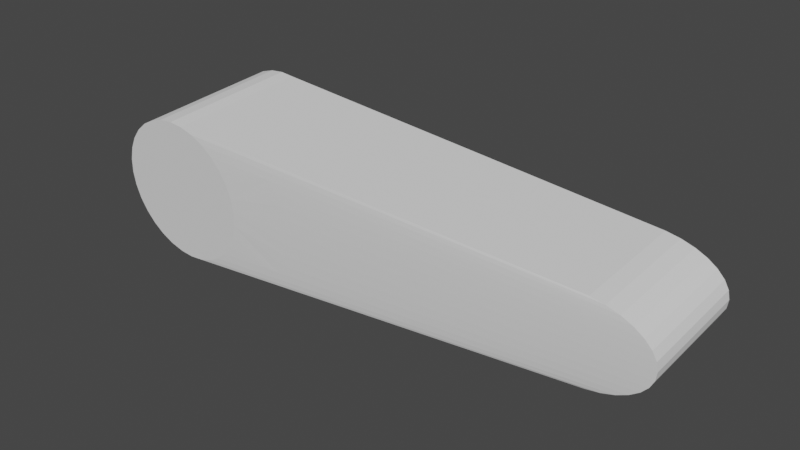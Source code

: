 # Source: paddle.blend  (saved by Blender 2.93.21; exported with 4.5.12 LTS)
import bpy
from mathutils import Matrix  # noqa: F401  (used for matrix-valued properties, if any)

bpy.ops.wm.read_factory_settings(use_empty=True)
scene = bpy.context.scene
scene.name = 'Scene'

# ---- collections
col_collection = bpy.data.collections.new('Collection'); scene.collection.children.link(col_collection)

# ---- world
world_world = bpy.data.worlds.new('World'); scene.world = world_world
world_world.use_nodes = True; world_world.node_tree.nodes.clear()
_N = world_world.node_tree.nodes; _L = world_world.node_tree.links
n0 = _N.new('ShaderNodeOutputWorld'); n0.name = 'World Output'; n0.location = (300, 300)
n1 = _N.new('ShaderNodeBackground'); n1.name = 'Background'; n1.location = (10, 300)
n1.inputs[0].default_value = (0.05088, 0.05088, 0.05088, 1.0)
_L.new(n1.outputs[0], n0.inputs[0])
n0.is_active_output = True
world_world.color = (0.05088, 0.05088, 0.05088)
world_world.use_sun_shadow = False
world_world.sun_shadow_jitter_overblur = 0.0

# ---- meshes
me_cylinder = bpy.data.meshes.new('Cylinder')
me_cylinder.from_pydata([(-0.03495, 1.272, -1.324), (-0.03495, 1.272, 1.22), (0.2132, 1.247, -1.324), (0.2132, 1.247, 1.22), (0.4518, 1.175, -1.324), (0.4518, 1.175, 1.22), (0.6717, 1.058, -1.324), (0.6717, 1.058, 1.22), (0.8644, 0.8994, -1.324), (0.8644, 0.8994, 1.22), (1.023, 0.7066, -1.324), (1.023, 0.7066, 1.22), (1.14, 0.4867, -1.324), (1.14, 0.4867, 1.22), (1.213, 0.2481, -1.324), (1.213, 0.2481, 1.22), (1.237, -5.17e-08, -1.324), (1.237, -5.17e-08, 1.22), (1.213, -0.2481, -1.324), (1.213, -0.2481, 1.22), (1.14, -0.4867, -1.324), (1.14, -0.4867, 1.22), (1.023, -0.7066, -1.324), (1.023, -0.7066, 1.22), (0.8644, -0.8994, -1.324), (0.8644, -0.8994, 1.22), (0.6717, -1.058, -1.324), (0.6717, -1.058, 1.22), (0.4518, -1.175, -1.324), (0.4518, -1.175, 1.22), (0.2132, -1.247, -1.324), (0.2132, -1.247, 1.22), (-0.03495, -1.272, -1.324), (-0.03495, -1.272, 1.22), (-0.2831, -1.247, -1.324), (-0.2831, -1.247, 1.22), (-0.5217, -1.175, -1.324), (-0.5217, -1.175, 1.22), (-0.7416, -1.058, -1.324), (-0.7416, -1.058, 1.22), (-0.9343, -0.8994, -1.324), (-0.9343, -0.8994, 1.22), (-1.092, -0.7066, -1.324), (-1.092, -0.7066, 1.22), (-1.21, -0.4867, -1.324), (-1.21, -0.4867, 1.22), (-1.282, -0.2481, -1.324), (-1.282, -0.2481, 1.22), (-1.307, 1.907e-08, -1.324), (-1.307, 1.907e-08, 1.22), (-1.282, 0.2481, -1.324), (-1.282, 0.2481, 1.22), (-1.21, 0.4867, -1.324), (-1.21, 0.4867, 1.22), (-1.092, 0.7066, -1.324), (-1.092, 0.7066, 1.22), (-0.9343, 0.8994, -1.324), (-0.9343, 0.8994, 1.22), (-0.7416, 1.058, -1.324), (-0.7416, 1.058, 1.22), (-0.5217, 1.175, -1.324), (-0.5217, 1.175, 1.22), (-0.2831, 1.247, -1.324), (-0.2831, 1.247, 1.22), (0.2132, 1.247, 1.22), (0.4518, 1.175, 1.22), (0.6717, 1.058, 1.22), (0.8644, 0.8994, 1.22), (1.023, 0.7066, 1.22), (1.14, 0.4867, 1.22), (1.213, 0.2481, 1.22), (1.237, -5.17e-08, 1.22), (1.213, -0.2481, 1.22), (1.14, -0.4867, 1.22), (1.023, -0.7066, 1.22), (0.8644, -0.8994, 1.22), (0.6717, -1.058, 1.22), (0.4518, -1.175, 1.22), (0.2132, -1.247, 1.22), (7.605, 0.7438, -1.0), (7.605, 0.7438, 1.0), (7.844, 0.7006, -1.0), (8.065, 0.6306, -1.0), (8.258, 0.5362, -1.0), (8.416, 0.4213, -1.0), (8.534, 0.2902, -1.0), (8.607, 0.1479, -1.0), (8.631, 3.158e-07, -1.0), (8.607, -0.1479, -1.0), (8.534, -0.2902, -1.0), (8.416, -0.4213, -1.0), (8.258, -0.5362, -1.0), (8.065, -0.6306, -1.0), (7.844, -0.7006, -1.0), (7.605, -0.7438, -1.0), (7.605, -0.7438, 1.0), (7.605, 0.7438, 1.0), (7.844, 0.7006, 1.0), (8.065, 0.6306, 1.0), (8.258, 0.5362, 1.0), (8.416, 0.4213, 1.0), (8.534, 0.2902, 1.0), (8.607, 0.1479, 1.0), (8.631, 3.158e-07, 1.0), (8.607, -0.1479, 1.0), (8.534, -0.2902, 1.0), (8.416, -0.4213, 1.0), (8.258, -0.5362, 1.0), (8.065, -0.6306, 1.0), (7.844, -0.7006, 1.0), (7.605, -0.7438, 1.0), (7.605, 0.7438, -1.0), (7.605, 0.7438, 1.0), (7.844, 0.7006, -1.0), (7.844, 0.7006, 1.0), (8.065, 0.6306, -1.0), (8.065, 0.6306, 1.0), (8.258, 0.5362, -1.0), (8.258, 0.5362, 1.0), (8.416, 0.4213, -1.0), (8.416, 0.4213, 1.0), (8.534, 0.2902, -1.0), (8.534, 0.2902, 1.0), (8.607, 0.1479, -1.0), (8.607, 0.1479, 1.0), (8.631, 3.158e-07, -1.0), (8.631, 3.158e-07, 1.0), (8.607, -0.1479, -1.0), (8.607, -0.1479, 1.0), (8.534, -0.2902, -1.0), (8.534, -0.2902, 1.0), (8.416, -0.4213, -1.0), (8.416, -0.4213, 1.0), (8.258, -0.5362, -1.0), (8.258, -0.5362, 1.0), (8.065, -0.6306, -1.0), (8.065, -0.6306, 1.0), (7.844, -0.7006, -1.0), (7.844, -0.7006, 1.0), (7.605, -0.7438, -1.0), (7.605, -0.7438, 1.0), (7.605, 0.7438, 1.0), (7.844, 0.7006, 1.0), (8.065, 0.6306, 1.0), (8.258, 0.5362, 1.0), (8.416, 0.4213, 1.0), (8.534, 0.2902, 1.0), (8.607, 0.1479, 1.0), (8.631, 3.158e-07, 1.0), (8.607, -0.1479, 1.0), (8.534, -0.2902, 1.0), (8.416, -0.4213, 1.0), (8.258, -0.5362, 1.0), (8.065, -0.6306, 1.0), (7.844, -0.7006, 1.0), (7.605, -0.7438, 1.0), (6.886, 0.1713, 1.051), (6.344, 0.7299, -1.075), (6.814, 0.3359, 1.051), (6.886, 0.1713, -1.075), (6.696, 0.4877, 1.051), (6.696, -0.4877, -1.075), (6.537, 0.6207, 1.051), (6.124, 0.811, -1.075), (5.885, -0.861, 1.051), (6.344, 0.7299, 1.051), (5.885, 0.861, -1.075), (5.885, 0.861, 1.051), (5.885, -0.861, -1.075), (6.814, 0.3359, -1.075), (6.124, 0.811, 1.051), (5.885, 0.861, 1.051), (5.885, -0.861, 1.051), (6.814, -0.3359, -1.075), (6.886, -0.1713, -1.075), (6.124, -0.811, 1.051), (6.124, -0.811, -1.075), (6.344, -0.7299, -1.075), (6.344, -0.7299, 1.051), (6.537, -0.6207, 1.051), (6.696, 0.4877, -1.075), (6.537, 0.6207, -1.075), (6.537, -0.6207, -1.075), (6.911, 2.303e-07, 1.051), (6.911, 2.303e-07, -1.075), (6.886, -0.1713, 1.051), (6.814, -0.3359, 1.051), (6.696, -0.4877, 1.051), (4.049, 0.2097, 1.136), (3.508, 0.8937, -1.199), (3.977, 0.4113, 1.136), (4.049, 0.2097, -1.199), (3.859, 0.5972, 1.136), (3.859, -0.5972, -1.199), (3.701, 0.7601, 1.136), (3.288, 0.9931, -1.199), (3.049, -1.054, 1.136), (3.508, 0.8937, 1.136), (3.049, 1.054, -1.199), (3.049, -1.054, -1.199), (3.977, 0.4113, -1.199), (3.288, 0.9931, 1.136), (3.049, -1.054, 1.136), (3.977, -0.4113, -1.199), (3.288, -0.9931, 1.136), (3.288, -0.9931, -1.199), (3.508, -0.8937, 1.136), (3.859, 0.5972, -1.199), (3.701, -0.7601, -1.199), (4.074, 8.929e-08, 1.136), (4.074, 8.929e-08, -1.199), (4.049, -0.2097, 1.136), (3.977, -0.4113, 1.136), (3.859, -0.5972, 1.136), (3.049, 1.054, 1.136), (3.049, 1.054, 1.136), (4.049, -0.2097, -1.199), (3.508, -0.8937, -1.199), (3.701, -0.7601, 1.136), (3.701, 0.7601, -1.199), (2.421, 0.2318, 1.184), (1.88, 0.9878, -1.271), (2.348, 0.4546, 1.184), (2.421, 0.2318, -1.271), (2.231, 0.66, 1.184), (2.231, -0.66, -1.271), (2.073, 0.84, 1.184), (1.66, 1.098, -1.271), (1.421, -1.165, 1.184), (1.88, 0.9878, 1.184), (1.421, 1.165, -1.271), (1.421, -1.165, -1.271), (2.348, 0.4546, -1.271), (1.66, 1.098, 1.184), (1.421, -1.165, 1.184), (2.348, -0.4546, -1.271), (1.66, -1.098, 1.184), (1.66, -1.098, -1.271), (1.88, -0.9878, 1.184), (2.231, 0.66, -1.271), (2.073, -0.84, -1.271), (2.445, 8.356e-09, 1.184), (2.445, 8.356e-09, -1.271), (2.421, -0.2318, 1.184), (2.348, -0.4546, 1.184), (2.231, -0.66, 1.184), (1.421, 1.165, 1.184), (1.421, 1.165, 1.184), (2.421, -0.2318, -1.271), (1.88, -0.9878, -1.271), (2.073, -0.84, 1.184), (2.073, 0.84, -1.271), (4.361, 0.9649, 1.097), (4.361, 0.9649, 1.097), (5.361, -0.1919, -1.142), (4.82, -0.818, -1.142), (5.013, -0.6956, 1.097), (5.013, 0.6956, -1.142), (5.361, 0.1919, 1.097), (4.82, 0.818, -1.142), (5.289, 0.3765, 1.097), (5.361, 0.1919, -1.142), (5.171, 0.5465, 1.097), (5.171, -0.5465, -1.142), (5.013, 0.6956, 1.097), (4.6, 0.9089, -1.142), (4.361, -0.9649, 1.097), (4.82, 0.818, 1.097), (4.361, 0.9649, -1.142), (4.361, -0.9649, -1.142), (5.289, 0.3765, -1.142), (4.6, 0.9089, 1.097), (4.361, -0.9649, 1.097), (5.289, -0.3765, -1.142), (4.6, -0.9089, 1.097), (4.6, -0.9089, -1.142), (4.82, -0.818, 1.097), (5.171, 0.5465, -1.142), (5.013, -0.6956, -1.142), (5.386, 1.545e-07, 1.097), (5.386, 1.545e-07, -1.142), (5.361, -0.1919, 1.097), (5.289, -0.3765, 1.097), (5.171, -0.5465, 1.097), (0.8644, 0.8994, -1.324), (1.023, 0.7066, -1.324), (1.14, 0.4867, -1.324), (1.213, 0.2481, -1.324), (1.237, -5.17e-08, -1.324), (1.213, -0.2481, -1.324), (1.14, -0.4867, -1.324), (1.023, -0.7066, -1.324), (0.8644, -0.8994, -1.324), (2.421, 0.2318, -1.271), (2.231, -0.66, -1.271), (2.348, 0.4546, -1.271), (2.348, -0.4546, -1.271), (2.231, 0.66, -1.271), (2.073, -0.84, -1.271), (2.445, 8.356e-09, -1.271), (2.421, -0.2318, -1.271), (2.073, 0.84, -1.271)], [], [(0, 1, 3, 2), (186, 185, 104, 105), (181, 157, 82, 83), (171, 167, 80, 96), (185, 183, 103, 104), (184, 159, 86, 87), (183, 156, 102, 103), (182, 161, 90, 91), (156, 158, 101, 102), (157, 163, 81, 82), (158, 160, 100, 101), (159, 169, 85, 86), (160, 162, 99, 100), (164, 168, 94, 95), (161, 173, 89, 90), (30, 31, 33, 32), (32, 33, 35, 34), (34, 35, 37, 36), (36, 37, 39, 38), (38, 39, 41, 40), (40, 41, 43, 42), (42, 43, 45, 44), (44, 45, 47, 46), (46, 47, 49, 48), (48, 49, 51, 50), (50, 51, 53, 52), (52, 53, 55, 54), (54, 55, 57, 56), (56, 57, 59, 58), (58, 59, 61, 60), (3, 1, 63, 61, 59, 57, 55, 53, 51, 49, 47, 45, 43, 41, 39, 37, 35, 33, 31, 29, 27, 25, 23, 21, 19, 17, 15, 13, 11, 9, 7, 5), (60, 61, 63, 62), (62, 63, 1, 0), (0, 2, 4, 6, 8, 10, 12, 14, 16, 18, 20, 22, 24, 26, 28, 30, 32, 34, 36, 38, 40, 42, 44, 46, 48, 50, 52, 54, 56, 58, 60, 62), (162, 165, 98, 99), (163, 166, 79, 81), (164, 172, 110, 95), (165, 170, 97, 98), (166, 167, 80, 79), (168, 176, 93, 94), (169, 180, 84, 85), (170, 171, 96, 97), (172, 175, 109, 110), (173, 174, 88, 89), (175, 178, 108, 109), (176, 177, 92, 93), (178, 179, 107, 108), (180, 181, 83, 84), (177, 182, 91, 92), (187, 186, 105, 106), (174, 184, 87, 88), (179, 187, 106, 107), (111, 112, 114, 113), (113, 114, 116, 115), (115, 116, 118, 117), (117, 118, 120, 119), (119, 120, 122, 121), (121, 122, 124, 123), (123, 124, 126, 125), (125, 126, 128, 127), (127, 128, 130, 129), (129, 130, 132, 131), (131, 132, 134, 133), (133, 134, 136, 135), (135, 136, 138, 137), (137, 138, 140, 139), (116, 118, 144, 143), (126, 128, 149, 148), (136, 138, 154, 153), (112, 114, 142, 141), (122, 124, 147, 146), (132, 134, 152, 151), (118, 120, 145, 144), (128, 130, 150, 149), (138, 140, 155, 154), (114, 116, 143, 142), (124, 126, 148, 147), (134, 136, 153, 152), (120, 122, 146, 145), (130, 132, 151, 150), (256, 283, 187, 179), (254, 280, 184, 174), (283, 282, 186, 187), (255, 278, 182, 177), (277, 257, 181, 180), (276, 256, 179, 178), (275, 255, 177, 176), (274, 276, 178, 175), (273, 254, 174, 173), (272, 274, 175, 172), (271, 253, 171, 170), (270, 277, 180, 169), (269, 275, 176, 168), (268, 252, 167, 166), (267, 271, 170, 165), (266, 272, 172, 164), (265, 268, 166, 163), (264, 267, 165, 162), (263, 273, 173, 161), (266, 269, 168, 164), (262, 264, 162, 160), (261, 270, 169, 159), (260, 262, 160, 158), (259, 265, 163, 157), (258, 260, 158, 156), (278, 263, 161, 182), (279, 258, 156, 183), (280, 261, 159, 184), (281, 279, 183, 185), (253, 252, 167, 171), (257, 259, 157, 181), (282, 281, 185, 186), (244, 243, 211, 212), (251, 221, 189, 219), (247, 246, 214, 215), (243, 241, 209, 211), (242, 223, 191, 210), (241, 220, 188, 209), (240, 225, 193, 208), (220, 222, 190, 188), (221, 227, 195, 189), (222, 224, 192, 190), (223, 232, 200, 191), (224, 226, 194, 192), (228, 231, 199, 196), (225, 235, 203, 193), (226, 229, 197, 194), (227, 230, 198, 195), (228, 234, 202, 196), (229, 233, 201, 197), (230, 246, 214, 198), (231, 237, 205, 199), (232, 239, 207, 200), (233, 247, 215, 201), (234, 236, 204, 202), (235, 248, 216, 203), (236, 238, 206, 204), (237, 249, 217, 205), (238, 250, 218, 206), (239, 251, 219, 207), (249, 240, 208, 217), (245, 244, 212, 213), (248, 242, 210, 216), (250, 245, 213, 218), (75, 74, 245, 250), (74, 73, 244, 245), (26, 24, 240, 249), (76, 75, 250, 238), (28, 26, 249, 237), (77, 76, 238, 236), (78, 77, 236, 234), (65, 64, 247, 233), (30, 28, 237, 231), (2, 3, 246, 230), (66, 65, 233, 229), (31, 78, 234, 228), (4, 2, 230, 227), (67, 66, 229, 226), (31, 30, 231, 228), (68, 67, 226, 224), (69, 68, 224, 222), (6, 4, 227, 221), (70, 69, 222, 220), (71, 70, 220, 241), (72, 71, 241, 243), (64, 3, 246, 247), (8, 6, 221, 251), (73, 72, 243, 244), (212, 211, 281, 282), (219, 189, 259, 257), (215, 214, 252, 253), (211, 209, 279, 281), (210, 191, 261, 280), (209, 188, 258, 279), (208, 193, 263, 278), (188, 190, 260, 258), (189, 195, 265, 259), (190, 192, 262, 260), (191, 200, 270, 261), (192, 194, 264, 262), (196, 199, 269, 266), (193, 203, 273, 263), (194, 197, 267, 264), (195, 198, 268, 265), (196, 202, 272, 266), (197, 201, 271, 267), (198, 214, 252, 268), (199, 205, 275, 269), (200, 207, 277, 270), (201, 215, 253, 271), (202, 204, 274, 272), (203, 216, 254, 273), (204, 206, 276, 274), (205, 217, 255, 275), (206, 218, 256, 276), (207, 219, 257, 277), (217, 208, 278, 255), (213, 212, 282, 283), (216, 210, 280, 254), (218, 213, 283, 256), (298, 290, 289), (285, 284, 301), (301, 297, 287), (297, 295, 287), (287, 295, 288), (295, 293, 288), (293, 299, 288), (299, 300, 288), (300, 296, 288), (296, 294, 289), (294, 298, 289), (296, 289, 288), (298, 292, 291), (298, 291, 290), (286, 285, 301), (287, 286, 301)])
_uv = me_cylinder.uv_layers.new(name='UVMap')
_uv.uv.foreach_set('vector', [1.0, 0.5, 1.0, 1.0, 0.9688, 1.0, 0.9688, 0.5, 0.0, 0.0, 0.0, 0.0, 0.0, 0.0, 0.0, 0.0, 0.9197, 0.4197, 0.8833, 0.4496, 0.8833, 0.4496, 0.9197, 0.4197, 0.9688, 0.9895, 0.9687, 1.0, 0.9688, 1.0, 0.9688, 1.0, 0.0, 0.0, 0.0, 0.0, 0.0, 0.0, 0.0, 0.0, 0.99, 0.25, 0.9854, 0.2968, 0.9854, 0.2968, 0.99, 0.25, 0.0, 0.0, 0.0, 0.0, 0.0, 0.0, 0.0, 0.0, 0.9197, 0.08029, 0.9496, 0.1167, 0.9496, 0.1167, 0.9197, 0.08029, 0.0, 0.0, 0.0, 0.0, 0.0, 0.0, 0.0, 0.0, 0.8833, 0.4496, 0.8418, 0.4717, 0.8418, 0.4717, 0.8833, 0.4496, 0.0, 0.0, 0.0, 0.0, 0.0, 0.0, 0.0, 0.0, 0.9854, 0.2968, 0.9717, 0.3418, 0.9717, 0.3418, 0.9854, 0.2968, 0.0, 0.0, 0.0, 0.0, 0.0, 0.0, 0.0, 0.0, 0.5312, 1.0, 0.5312, 0.5, 0.5312, 0.5, 0.5312, 1.0, 0.9496, 0.1167, 0.9717, 0.1582, 0.9717, 0.1582, 0.9496, 0.1167, 0.5312, 0.5, 0.5312, 1.0, 0.5, 1.0, 0.5, 0.5, 0.5, 0.5, 0.5, 1.0, 0.4688, 1.0, 0.4688, 0.5, 0.4688, 0.5, 0.4688, 1.0, 0.4375, 1.0, 0.4375, 0.5, 0.4375, 0.5, 0.4375, 1.0, 0.4062, 1.0, 0.4062, 0.5, 0.4062, 0.5, 0.4062, 1.0, 0.375, 1.0, 0.375, 0.5, 0.375, 0.5, 0.375, 1.0, 0.3438, 1.0, 0.3438, 0.5, 0.3438, 0.5, 0.3438, 1.0, 0.3125, 1.0, 0.3125, 0.5, 0.3125, 0.5, 0.3125, 1.0, 0.2812, 1.0, 0.2812, 0.5, 0.2812, 0.5, 0.2812, 1.0, 0.25, 1.0, 0.25, 0.5, 0.25, 0.5, 0.25, 1.0, 0.2188, 1.0, 0.2188, 0.5, 0.2188, 0.5, 0.2188, 1.0, 0.1875, 1.0, 0.1875, 0.5, 0.1875, 0.5, 0.1875, 1.0, 0.1562, 1.0, 0.1562, 0.5, 0.1562, 0.5, 0.1562, 1.0, 0.125, 1.0, 0.125, 0.5, 0.125, 0.5, 0.125, 1.0, 0.09375, 1.0, 0.09375, 0.5, 0.09375, 0.5, 0.09375, 1.0, 0.0625, 1.0, 0.0625, 0.5, 0.2968, 0.4854, 0.25, 0.49, 0.2032, 0.4854, 0.1582, 0.4717, 0.1167, 0.4496, 0.08029, 0.4197, 0.05045, 0.3833, 0.02827, 0.3418, 0.01461, 0.2968, 0.01, 0.25, 0.01461, 0.2032, 0.02827, 0.1582, 0.05045, 0.1167, 0.08029, 0.08029, 0.1167, 0.05045, 0.1582, 0.02827, 0.2032, 0.01461, 0.25, 0.01, 0.2968, 0.01461, 0.3418, 0.02827, 0.3833, 0.05045, 0.4197, 0.08029, 0.4496, 0.1167, 0.4717, 0.1582, 0.4854, 0.2032, 0.49, 0.25, 0.4854, 0.2968, 0.4717, 0.3418, 0.4496, 0.3833, 0.4197, 0.4197, 0.3833, 0.4496, 0.3418, 0.4717, 0.0625, 0.5, 0.0625, 1.0, 0.03125, 1.0, 0.03125, 0.5, 0.03125, 0.5, 0.03125, 1.0, 0.0, 1.0, 0.0, 0.5, 0.75, 0.49, 0.7968, 0.4854, 0.8418, 0.4717, 0.8833, 0.4496, 0.9197, 0.4197, 0.9496, 0.3833, 0.9717, 0.3418, 0.9854, 0.2968, 0.99, 0.25, 0.9854, 0.2032, 0.9717, 0.1582, 0.9496, 0.1167, 0.9197, 0.08029, 0.8833, 0.05045, 0.8418, 0.02827, 0.7968, 0.01461, 0.75, 0.01, 0.7032, 0.01461, 0.6582, 0.02827, 0.6167, 0.05045, 0.5803, 0.08029, 0.5504, 0.1167, 0.5283, 0.1582, 0.5146, 0.2032, 0.51, 0.25, 0.5146, 0.2968, 0.5283, 0.3418, 0.5504, 0.3833, 0.5803, 0.4197, 0.6167, 0.4496, 0.6582, 0.4717, 0.7032, 0.4854, 0.0, 0.0, 0.0, 0.0, 0.0, 0.0, 0.0, 0.0, 0.8418, 0.4717, 0.7968, 0.4854, 0.7968, 0.4854, 0.8418, 0.4717, 0.0, 0.0, 0.0, 0.0, 0.0, 0.0, 0.0, 0.0, 0.0, 0.0, 0.0, 0.0, 0.0, 0.0, 0.0, 0.0, 0.9687, 0.5, 0.9687, 1.0, 0.9688, 1.0, 0.9688, 0.5, 0.7968, 0.01461, 0.8418, 0.02827, 0.8418, 0.02827, 0.7968, 0.01461, 0.9717, 0.3418, 0.9496, 0.3833, 0.9496, 0.3833, 0.9717, 0.3418, 0.0, 0.0, 0.0, 0.0, 0.0, 0.0, 0.0, 0.0, 0.0, 0.0, 0.0, 0.0, 0.0, 0.0, 0.0, 0.0, 0.9717, 0.1582, 0.9854, 0.2032, 0.9854, 0.2032, 0.9717, 0.1582, 0.0, 0.0, 0.0, 0.0, 0.0, 0.0, 0.0, 0.0, 0.8418, 0.02827, 0.8833, 0.05045, 0.8833, 0.05045, 0.8418, 0.02827, 0.0, 0.0, 0.0, 0.0, 0.0, 0.0, 0.0, 0.0, 0.9496, 0.3833, 0.9197, 0.4197, 0.9197, 0.4197, 0.9496, 0.3833, 0.8833, 0.05045, 0.9197, 0.08029, 0.9197, 0.08029, 0.8833, 0.05045, 0.0, 0.0, 0.0, 0.0, 0.0, 0.0, 0.0, 0.0, 0.9854, 0.2032, 0.99, 0.25, 0.99, 0.25, 0.9854, 0.2032, 0.0, 0.0, 0.0, 0.0, 0.0, 0.0, 0.0, 0.0, 0.9688, 0.5, 0.9688, 1.0, 0.9375, 1.0, 0.9375, 0.5, 0.9375, 0.5, 0.9375, 1.0, 0.9062, 1.0, 0.9062, 0.5, 0.9062, 0.5, 0.9062, 1.0, 0.875, 1.0, 0.875, 0.5, 0.875, 0.5, 0.875, 1.0, 0.8438, 1.0, 0.8438, 0.5, 0.8438, 0.5, 0.8438, 1.0, 0.8125, 1.0, 0.8125, 0.5, 0.8125, 0.5, 0.8125, 1.0, 0.7812, 1.0, 0.7812, 0.5, 0.7812, 0.5, 0.7812, 1.0, 0.75, 1.0, 0.75, 0.5, 0.75, 0.5, 0.75, 1.0, 0.7188, 1.0, 0.7188, 0.5, 0.7188, 0.5, 0.7188, 1.0, 0.6875, 1.0, 0.6875, 0.5, 0.6875, 0.5, 0.6875, 1.0, 0.6562, 1.0, 0.6562, 0.5, 0.6562, 0.5, 0.6562, 1.0, 0.625, 1.0, 0.625, 0.5, 0.625, 0.5, 0.625, 1.0, 0.5938, 1.0, 0.5938, 0.5, 0.5938, 0.5, 0.5938, 1.0, 0.5625, 1.0, 0.5625, 0.5, 0.5625, 0.5, 0.5625, 1.0, 0.5312, 1.0, 0.5312, 0.5, 0.9062, 1.0, 0.875, 1.0, 0.875, 1.0, 0.9062, 1.0, 0.75, 1.0, 0.7188, 1.0, 0.7188, 1.0, 0.75, 1.0, 0.5938, 1.0, 0.5625, 1.0, 0.5625, 1.0, 0.5938, 1.0, 0.9688, 1.0, 0.9375, 1.0, 0.9375, 1.0, 0.9688, 1.0, 0.8125, 1.0, 0.7812, 1.0, 0.7812, 1.0, 0.8125, 1.0, 0.6562, 1.0, 0.625, 1.0, 0.625, 1.0, 0.6562, 1.0, 0.875, 1.0, 0.8438, 1.0, 0.8438, 1.0, 0.875, 1.0, 0.7188, 1.0, 0.6875, 1.0, 0.6875, 1.0, 0.7188, 1.0, 0.5625, 1.0, 0.5312, 1.0, 0.5312, 1.0, 0.5625, 1.0, 0.9375, 1.0, 0.9062, 1.0, 0.9062, 1.0, 0.9375, 1.0, 0.7812, 1.0, 0.75, 1.0, 0.75, 1.0, 0.7812, 1.0, 0.625, 1.0, 0.5938, 1.0, 0.5938, 1.0, 0.625, 1.0, 0.8438, 1.0, 0.8125, 1.0, 0.8125, 1.0, 0.8438, 1.0, 0.6875, 1.0, 0.6562, 1.0, 0.6562, 1.0, 0.6875, 1.0, 0.0, 0.0, 0.0, 0.0, 0.0, 0.0, 0.0, 0.0, 0.9854, 0.2032, 0.99, 0.25, 0.99, 0.25, 0.9854, 0.2032, 0.0, 0.0, 0.0, 0.0, 0.0, 0.0, 0.0, 0.0, 0.8833, 0.05045, 0.9197, 0.08029, 0.9197, 0.08029, 0.8833, 0.05045, 0.9496, 0.3833, 0.9197, 0.4197, 0.9197, 0.4197, 0.9496, 0.3833, 0.0, 0.0, 0.0, 0.0, 0.0, 0.0, 0.0, 0.0, 0.8418, 0.02827, 0.8833, 0.05045, 0.8833, 0.05045, 0.8418, 0.02827, 0.0, 0.0, 0.0, 0.0, 0.0, 0.0, 0.0, 0.0, 0.9717, 0.1582, 0.9854, 0.2032, 0.9854, 0.2032, 0.9717, 0.1582, 0.0, 0.0, 0.0, 0.0, 0.0, 0.0, 0.0, 0.0, 0.0, 0.0, 0.0, 0.0, 0.0, 0.0, 0.0, 0.0, 0.9717, 0.3418, 0.9496, 0.3833, 0.9496, 0.3833, 0.9717, 0.3418, 0.7968, 0.01461, 0.8418, 0.02827, 0.8418, 0.02827, 0.7968, 0.01461, 0.9687, 0.5, 0.9688, 1.0, 0.9687, 1.0, 0.9687, 0.5, 0.0, 0.0, 0.0, 0.0, 0.0, 0.0, 0.0, 0.0, 0.0, 0.0, 0.0, 0.0, 0.0, 0.0, 0.0, 0.0, 0.8418, 0.4717, 0.7968, 0.4854, 0.7968, 0.4854, 0.8418, 0.4717, 0.0, 0.0, 0.0, 0.0, 0.0, 0.0, 0.0, 0.0, 0.9496, 0.1167, 0.9717, 0.1582, 0.9717, 0.1582, 0.9496, 0.1167, 0.5312, 1.0, 0.5312, 0.5, 0.5312, 0.5, 0.5312, 1.0, 0.0, 0.0, 0.0, 0.0, 0.0, 0.0, 0.0, 0.0, 0.9854, 0.2968, 0.9717, 0.3418, 0.9717, 0.3418, 0.9854, 0.2968, 0.0, 0.0, 0.0, 0.0, 0.0, 0.0, 0.0, 0.0, 0.8833, 0.4496, 0.8418, 0.4717, 0.8418, 0.4717, 0.8833, 0.4496, 0.0, 0.0, 0.0, 0.0, 0.0, 0.0, 0.0, 0.0, 0.9197, 0.08029, 0.9496, 0.1167, 0.9496, 0.1167, 0.9197, 0.08029, 0.0, 0.0, 0.0, 0.0, 0.0, 0.0, 0.0, 0.0, 0.99, 0.25, 0.9854, 0.2968, 0.9854, 0.2968, 0.99, 0.25, 0.0, 0.0, 0.0, 0.0, 0.0, 0.0, 0.0, 0.0, 0.9687, 1.0, 0.9688, 1.0, 0.9687, 1.0, 0.9687, 1.0, 0.9197, 0.4197, 0.8833, 0.4496, 0.8833, 0.4496, 0.9197, 0.4197, 0.0, 0.0, 0.0, 0.0, 0.0, 0.0, 0.0, 0.0, 0.0, 0.0, 0.0, 0.0, 0.0, 0.0, 0.0, 0.0, 0.9197, 0.4197, 0.8833, 0.4496, 0.8833, 0.4496, 0.9197, 0.4197, 0.9688, 1.001, 0.9688, 1.0, 0.9688, 1.0, 0.9688, 1.0, 0.0, 0.0, 0.0, 0.0, 0.0, 0.0, 0.0, 0.0, 0.99, 0.25, 0.9854, 0.2968, 0.9854, 0.2968, 0.99, 0.25, 0.0, 0.0, 0.0, 0.0, 0.0, 0.0, 0.0, 0.0, 0.9197, 0.08029, 0.9496, 0.1167, 0.9496, 0.1167, 0.9197, 0.08029, 0.0, 0.0, 0.0, 0.0, 0.0, 0.0, 0.0, 0.0, 0.8833, 0.4496, 0.8418, 0.4717, 0.8418, 0.4717, 0.8833, 0.4496, 0.0, 0.0, 0.0, 0.0, 0.0, 0.0, 0.0, 0.0, 0.9854, 0.2968, 0.9717, 0.3418, 0.9717, 0.3418, 0.9854, 0.2968, 0.0, 0.0, 0.0, 0.0, 0.0, 0.0, 0.0, 0.0, 0.5312, 1.0, 0.5312, 0.5, 0.5312, 0.5, 0.5312, 1.0, 0.9496, 0.1167, 0.9717, 0.1582, 0.9717, 0.1582, 0.9496, 0.1167, 0.0, 0.0, 0.0, 0.0, 0.0, 0.0, 0.0, 0.0, 0.8418, 0.4717, 0.7968, 0.4854, 0.7968, 0.4854, 0.8418, 0.4717, 0.0, 0.0, 0.0, 0.0, 0.0, 0.0, 0.0, 0.0, 0.0, 0.0, 0.0, 0.0, 0.0, 0.0, 0.0, 0.0, 0.9687, 0.5, 0.9688, 1.0, 0.9688, 1.0, 0.9687, 0.5, 0.7968, 0.01461, 0.8418, 0.02827, 0.8418, 0.02827, 0.7968, 0.01461, 0.9717, 0.3418, 0.9496, 0.3833, 0.9496, 0.3833, 0.9717, 0.3418, 0.0, 0.0, 0.0, 0.0, 0.0, 0.0, 0.0, 0.0, 0.0, 0.0, 0.0, 0.0, 0.0, 0.0, 0.0, 0.0, 0.9717, 0.1582, 0.9854, 0.2032, 0.9854, 0.2032, 0.9717, 0.1582, 0.0, 0.0, 0.0, 0.0, 0.0, 0.0, 0.0, 0.0, 0.8418, 0.02827, 0.8833, 0.05045, 0.8833, 0.05045, 0.8418, 0.02827, 0.0, 0.0, 0.0, 0.0, 0.0, 0.0, 0.0, 0.0, 0.9496, 0.3833, 0.9197, 0.4197, 0.9197, 0.4197, 0.9496, 0.3833, 0.8833, 0.05045, 0.9197, 0.08029, 0.9197, 0.08029, 0.8833, 0.05045, 0.0, 0.0, 0.0, 0.0, 0.0, 0.0, 0.0, 0.0, 0.9854, 0.2032, 0.99, 0.25, 0.99, 0.25, 0.9854, 0.2032, 0.0, 0.0, 0.0, 0.0, 0.0, 0.0, 0.0, 0.0, 0.0, 0.0, 0.0, 0.0, 0.0, 0.0, 0.0, 0.0, 0.0, 0.0, 0.0, 0.0, 0.0, 0.0, 0.0, 0.0, 0.8833, 0.05045, 0.9197, 0.08029, 0.9197, 0.08029, 0.8833, 0.05045, 0.0, 0.0, 0.0, 0.0, 0.0, 0.0, 0.0, 0.0, 0.8418, 0.02827, 0.8833, 0.05045, 0.8833, 0.05045, 0.8418, 0.02827, 0.0, 0.0, 0.0, 0.0, 0.0, 0.0, 0.0, 0.0, 0.0, 0.0, 0.0, 0.0, 0.0, 0.0, 0.0, 0.0, 0.0, 0.0, 0.0, 0.0, 0.0, 0.0, 0.0, 0.0, 0.7968, 0.01461, 0.8418, 0.02827, 0.8418, 0.02827, 0.7968, 0.01461, 0.9688, 0.5, 0.9688, 1.0, 0.9688, 1.0, 0.9687, 0.5, 0.0, 0.0, 0.0, 0.0, 0.0, 0.0, 0.0, 0.0, 0.0, 0.0, 0.0, 0.0, 0.0, 0.0, 0.0, 0.0, 0.8418, 0.4717, 0.7968, 0.4854, 0.7968, 0.4854, 0.8418, 0.4717, 0.0, 0.0, 0.0, 0.0, 0.0, 0.0, 0.0, 0.0, 0.5312, 1.0, 0.5312, 0.5, 0.5312, 0.5, 0.5312, 1.0, 0.0, 0.0, 0.0, 0.0, 0.0, 0.0, 0.0, 0.0, 0.0, 0.0, 0.0, 0.0, 0.0, 0.0, 0.0, 0.0, 0.8833, 0.4496, 0.8418, 0.4717, 0.8418, 0.4717, 0.8833, 0.4496, 0.0, 0.0, 0.0, 0.0, 0.0, 0.0, 0.0, 0.0, 0.0, 0.0, 0.0, 0.0, 0.0, 0.0, 0.0, 0.0, 0.0, 0.0, 0.0, 0.0, 0.0, 0.0, 0.0, 0.0, 0.9688, 1.0, 0.9688, 1.0, 0.9688, 1.0, 0.9688, 1.001, 0.9197, 0.4197, 0.8833, 0.4496, 0.8833, 0.4496, 0.9197, 0.4197, 0.0, 0.0, 0.0, 0.0, 0.0, 0.0, 0.0, 0.0, 0.0, 0.0, 0.0, 0.0, 0.0, 0.0, 0.0, 0.0, 0.9197, 0.4197, 0.8833, 0.4496, 0.8833, 0.4496, 0.9197, 0.4197, 0.9688, 1.0, 0.9688, 1.0, 0.9688, 1.0, 0.9687, 1.0, 0.0, 0.0, 0.0, 0.0, 0.0, 0.0, 0.0, 0.0, 0.99, 0.25, 0.9854, 0.2968, 0.9854, 0.2968, 0.99, 0.25, 0.0, 0.0, 0.0, 0.0, 0.0, 0.0, 0.0, 0.0, 0.9197, 0.08029, 0.9496, 0.1167, 0.9496, 0.1167, 0.9197, 0.08029, 0.0, 0.0, 0.0, 0.0, 0.0, 0.0, 0.0, 0.0, 0.8833, 0.4496, 0.8418, 0.4717, 0.8418, 0.4717, 0.8833, 0.4496, 0.0, 0.0, 0.0, 0.0, 0.0, 0.0, 0.0, 0.0, 0.9854, 0.2968, 0.9717, 0.3418, 0.9717, 0.3418, 0.9854, 0.2968, 0.0, 0.0, 0.0, 0.0, 0.0, 0.0, 0.0, 0.0, 0.5312, 1.0, 0.5312, 0.5, 0.5312, 0.5, 0.5312, 1.0, 0.9496, 0.1167, 0.9717, 0.1582, 0.9717, 0.1582, 0.9496, 0.1167, 0.0, 0.0, 0.0, 0.0, 0.0, 0.0, 0.0, 0.0, 0.8418, 0.4717, 0.7968, 0.4854, 0.7968, 0.4854, 0.8418, 0.4717, 0.0, 0.0, 0.0, 0.0, 0.0, 0.0, 0.0, 0.0, 0.0, 0.0, 0.0, 0.0, 0.0, 0.0, 0.0, 0.0, 0.9687, 0.5, 0.9688, 1.0, 0.9688, 1.0, 0.9687, 0.5, 0.7968, 0.01461, 0.8418, 0.02827, 0.8418, 0.02827, 0.7968, 0.01461, 0.9717, 0.3418, 0.9496, 0.3833, 0.9496, 0.3833, 0.9717, 0.3418, 0.0, 0.0, 0.0, 0.0, 0.0, 0.0, 0.0, 0.0, 0.0, 0.0, 0.0, 0.0, 0.0, 0.0, 0.0, 0.0, 0.9717, 0.1582, 0.9854, 0.2032, 0.9854, 0.2032, 0.9717, 0.1582, 0.0, 0.0, 0.0, 0.0, 0.0, 0.0, 0.0, 0.0, 0.8418, 0.02827, 0.8833, 0.05045, 0.8833, 0.05045, 0.8418, 0.02827, 0.0, 0.0, 0.0, 0.0, 0.0, 0.0, 0.0, 0.0, 0.9496, 0.3833, 0.9197, 0.4197, 0.9197, 0.4197, 0.9496, 0.3833, 0.8833, 0.05045, 0.9197, 0.08029, 0.9197, 0.08029, 0.8833, 0.05045, 0.0, 0.0, 0.0, 0.0, 0.0, 0.0, 0.0, 0.0, 0.9854, 0.2032, 0.99, 0.25, 0.99, 0.25, 0.9854, 0.2032, 0.0, 0.0, 0.0, 0.0, 0.0, 0.0, 0.0, 0.0, 0.9197, 0.08029, 0.9717, 0.1582, 0.9854, 0.2032, 0.9496, 0.3833, 0.9197, 0.4197, 0.9197, 0.4197, 0.9197, 0.4197, 0.9496, 0.3833, 0.9854, 0.2968, 0.9496, 0.3833, 0.9717, 0.3418, 0.9854, 0.2968, 0.9854, 0.2968, 0.9717, 0.3418, 0.99, 0.25, 0.9717, 0.3418, 0.9854, 0.2968, 0.99, 0.25, 0.9854, 0.2968, 0.99, 0.25, 0.99, 0.25, 0.99, 0.25, 0.9854, 0.2032, 0.99, 0.25, 0.9854, 0.2032, 0.9717, 0.1582, 0.99, 0.25, 0.9717, 0.1582, 0.9496, 0.1167, 0.9854, 0.2032, 0.9496, 0.1167, 0.9197, 0.08029, 0.9854, 0.2032, 0.9717, 0.1582, 0.9854, 0.2032, 0.99, 0.25, 0.9197, 0.08029, 0.9197, 0.08029, 0.9496, 0.1167, 0.9197, 0.08029, 0.9496, 0.1167, 0.9717, 0.1582, 0.9717, 0.3418, 0.9496, 0.3833, 0.9197, 0.4197, 0.9854, 0.2968, 0.9717, 0.3418, 0.9197, 0.4197])
me_cylinder.use_remesh_fix_poles = True
me_cylinder.use_remesh_preserve_attributes = False
me_cylinder.update()

# ---- objects
ob_cylinder = bpy.data.objects.new('Cylinder', me_cylinder)

# ---- transforms, parenting, visibility, modifiers, constraints
ob_cylinder.location = (0.0, 0.0, 0.0)
ob_cylinder.rotation_euler = (-1.505, -0.0, 0.0)

# ---- collection membership
col_collection.objects.link(ob_cylinder)

# ---- scene / render settings (as saved in the file)
scene.frame_start = 1; scene.frame_end = 250; scene.frame_set(1)
scene.render.engine = 'BLENDER_EEVEE_NEXT'
scene.cycles.use_denoising = False
scene.cycles.samples = 128
scene.cycles.sampling_pattern = 'TABULATED_SOBOL'
scene.cycles.use_adaptive_sampling = False
scene.cycles.use_light_tree = False
scene.view_settings.view_transform = 'Filmic'
bpy.context.view_layer.update()

# ---- added for rendering (the .blend has no active camera and no usable light): camera, sun
cam_auto = bpy.data.cameras.new('AutoCamera')
cam_auto.lens = 50.0
cam_auto.sensor_width = 36.0
cam_auto.clip_end = 1000.0
ob_auto_camera = bpy.data.objects.new('AutoCamera', cam_auto)
scene.collection.objects.link(ob_auto_camera)
ob_auto_camera.location = (13.5152, -11.8752, 7.87903)
ob_auto_camera.rotation_euler = (1.09748, -7.21219e-08, 0.694738)
scene.camera = ob_auto_camera
light_auto_sun = bpy.data.lights.new('AutoSun', 'SUN')
light_auto_sun.energy = 3.0
light_auto_sun.angle = 0.0523599
ob_auto_sun = bpy.data.objects.new('AutoSun', light_auto_sun)
scene.collection.objects.link(ob_auto_sun)
ob_auto_sun.rotation_euler = (0.872665, 0.174533, 0.523599)
bpy.context.view_layer.update()
